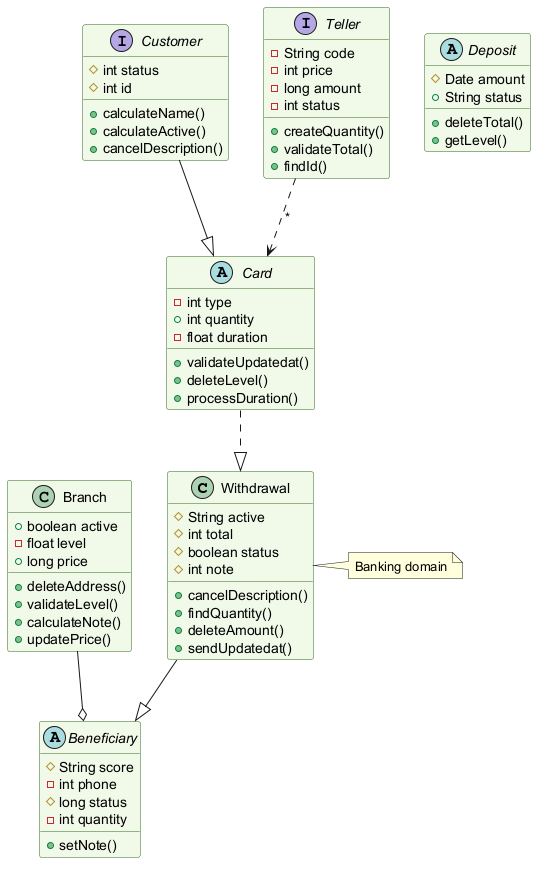

The diagram above was rendered by PlantUML. Its source (embedded in the PNG):
@startuml
skinparam backgroundColor #FFFFFF
skinparam classBackgroundColor #F1F8E9
skinparam classBorderColor #33691E
class Withdrawal {
  #String active
  #int total
  #boolean status
  #int note
  +cancelDescription()
  +findQuantity()
  +deleteAmount()
  +sendUpdatedat()
}
abstract class Card {
  -int type
  +int quantity
  -float duration
  +validateUpdatedat()
  +deleteLevel()
  +processDuration()
}
interface Customer {
  #int status
  #int id
  +calculateName()
  +calculateActive()
  +cancelDescription()
}
abstract class Beneficiary {
  #String score
  -int phone
  #long status
  -int quantity
  +setNote()
}
interface Teller {
  -String code
  -int price
  -long amount
  -int status
  +createQuantity()
  +validateTotal()
  +findId()
}
abstract class Deposit {
  #Date amount
  +String status
  +deleteTotal()
  +getLevel()
}
class Branch {
  +boolean active
  -float level
  +long price
  +deleteAddress()
  +validateLevel()
  +calculateNote()
  +updatePrice()
}
Card ..|> Withdrawal
Withdrawal --|> Beneficiary
Branch --o Beneficiary
Customer --|> Card
Teller ..> Card : "*"
note right of Withdrawal : Banking domain
@enduml